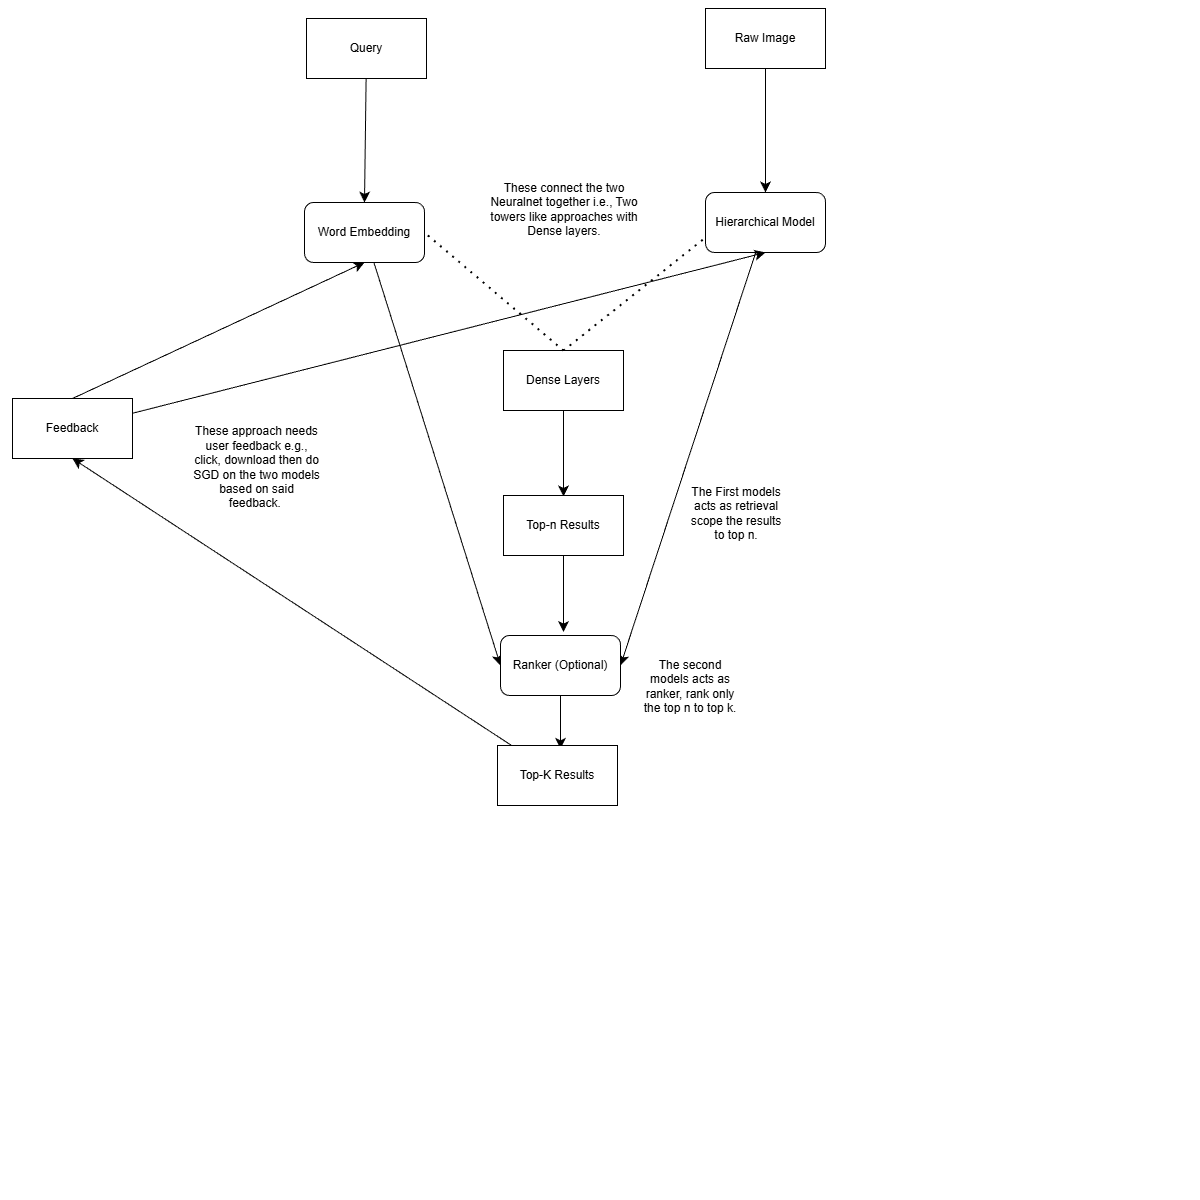

The diagram above was exported from draw.io. Its source (the exported page's mxGraphModel, read from the mxfile embedded in the PNG):
<mxGraphModel dx="1537" dy="1162" grid="0" gridSize="10" guides="1" tooltips="1" connect="1" arrows="1" fold="1" page="0" pageScale="1" pageWidth="850" pageHeight="1100" math="0" shadow="0">
  <root>
    <mxCell id="0" />
    <mxCell id="1" parent="0" />
    <mxCell id="VdaJcUK59jpHW-WHb4qO-33" edge="1" parent="1" source="VdaJcUK59jpHW-WHb4qO-2" style="edgeStyle=none;curved=1;rounded=0;orthogonalLoop=1;jettySize=auto;html=1;entryX=0;entryY=0.5;entryDx=0;entryDy=0;fontSize=12;startSize=8;endSize=8;" target="VdaJcUK59jpHW-WHb4qO-30">
      <mxGeometry relative="1" as="geometry" />
    </mxCell>
    <mxCell id="VdaJcUK59jpHW-WHb4qO-2" parent="1" style="rounded=1;whiteSpace=wrap;html=1;" value="Word Embedding" vertex="1">
      <mxGeometry height="60" width="120" x="-96" y="202" as="geometry" />
    </mxCell>
    <mxCell id="VdaJcUK59jpHW-WHb4qO-34" edge="1" parent="1" source="VdaJcUK59jpHW-WHb4qO-6" style="edgeStyle=none;curved=1;rounded=0;orthogonalLoop=1;jettySize=auto;html=1;entryX=1;entryY=0.5;entryDx=0;entryDy=0;fontSize=12;startSize=8;endSize=8;" target="VdaJcUK59jpHW-WHb4qO-30">
      <mxGeometry relative="1" as="geometry" />
    </mxCell>
    <mxCell id="VdaJcUK59jpHW-WHb4qO-6" parent="1" style="rounded=1;whiteSpace=wrap;html=1;" value="Hierarchical Model" vertex="1">
      <mxGeometry height="60" width="120" x="305" y="192" as="geometry" />
    </mxCell>
    <mxCell id="VdaJcUK59jpHW-WHb4qO-9" edge="1" parent="1" source="VdaJcUK59jpHW-WHb4qO-10" style="edgeStyle=none;curved=1;rounded=0;orthogonalLoop=1;jettySize=auto;html=1;entryX=0.5;entryY=0;entryDx=0;entryDy=0;fontSize=12;startSize=8;endSize=8;" target="VdaJcUK59jpHW-WHb4qO-2">
      <mxGeometry relative="1" as="geometry" />
    </mxCell>
    <mxCell id="VdaJcUK59jpHW-WHb4qO-10" parent="1" style="rounded=0;whiteSpace=wrap;html=1;" value="Query" vertex="1">
      <mxGeometry height="60" width="120" x="-94" y="18" as="geometry" />
    </mxCell>
    <mxCell id="VdaJcUK59jpHW-WHb4qO-11" edge="1" parent="1" source="VdaJcUK59jpHW-WHb4qO-12" style="edgeStyle=none;curved=1;rounded=0;orthogonalLoop=1;jettySize=auto;html=1;entryX=0.5;entryY=0;entryDx=0;entryDy=0;fontSize=12;startSize=8;endSize=8;" target="VdaJcUK59jpHW-WHb4qO-6">
      <mxGeometry relative="1" as="geometry" />
    </mxCell>
    <mxCell id="VdaJcUK59jpHW-WHb4qO-12" parent="1" style="rounded=0;whiteSpace=wrap;html=1;" value="Raw Image" vertex="1">
      <mxGeometry height="60" width="120" x="305" y="8" as="geometry" />
    </mxCell>
    <mxCell id="VdaJcUK59jpHW-WHb4qO-23" edge="1" parent="1" source="VdaJcUK59jpHW-WHb4qO-2" style="edgeStyle=none;curved=1;rounded=0;orthogonalLoop=1;jettySize=auto;html=1;exitX=1;exitY=0.75;exitDx=0;exitDy=0;fontSize=12;startSize=8;endSize=8;" target="VdaJcUK59jpHW-WHb4qO-2">
      <mxGeometry relative="1" as="geometry" />
    </mxCell>
    <mxCell id="VdaJcUK59jpHW-WHb4qO-27" edge="1" parent="1" source="VdaJcUK59jpHW-WHb4qO-24" style="edgeStyle=none;curved=1;rounded=0;orthogonalLoop=1;jettySize=auto;html=1;fontSize=12;startSize=8;endSize=8;">
      <mxGeometry relative="1" as="geometry">
        <mxPoint x="163" y="496" as="targetPoint" />
      </mxGeometry>
    </mxCell>
    <mxCell id="VdaJcUK59jpHW-WHb4qO-24" parent="1" style="rounded=0;whiteSpace=wrap;html=1;" value="Dense Layers" vertex="1">
      <mxGeometry height="60" width="120" x="103" y="350" as="geometry" />
    </mxCell>
    <mxCell id="VdaJcUK59jpHW-WHb4qO-29" edge="1" parent="1" source="VdaJcUK59jpHW-WHb4qO-28" style="edgeStyle=none;curved=1;rounded=0;orthogonalLoop=1;jettySize=auto;html=1;fontSize=12;startSize=8;endSize=8;">
      <mxGeometry relative="1" as="geometry">
        <mxPoint x="163" y="631.6165281596936" as="targetPoint" />
      </mxGeometry>
    </mxCell>
    <mxCell id="VdaJcUK59jpHW-WHb4qO-28" parent="1" style="rounded=0;whiteSpace=wrap;html=1;" value="Top-n Results" vertex="1">
      <mxGeometry height="60" width="120" x="103" y="495" as="geometry" />
    </mxCell>
    <mxCell id="VdaJcUK59jpHW-WHb4qO-31" edge="1" parent="1" source="VdaJcUK59jpHW-WHb4qO-30" style="edgeStyle=none;curved=1;rounded=0;orthogonalLoop=1;jettySize=auto;html=1;fontSize=12;startSize=8;endSize=8;">
      <mxGeometry relative="1" as="geometry">
        <mxPoint x="160" y="748.308358443411" as="targetPoint" />
      </mxGeometry>
    </mxCell>
    <mxCell id="VdaJcUK59jpHW-WHb4qO-30" parent="1" style="rounded=1;whiteSpace=wrap;html=1;" value="Ranker (Optional)" vertex="1">
      <mxGeometry height="60" width="120" x="100" y="635" as="geometry" />
    </mxCell>
    <mxCell id="VdaJcUK59jpHW-WHb4qO-40" edge="1" parent="1" source="VdaJcUK59jpHW-WHb4qO-32" style="edgeStyle=none;curved=1;rounded=0;orthogonalLoop=1;jettySize=auto;html=1;entryX=0.5;entryY=1;entryDx=0;entryDy=0;fontSize=12;startSize=8;endSize=8;" target="VdaJcUK59jpHW-WHb4qO-39">
      <mxGeometry relative="1" as="geometry" />
    </mxCell>
    <mxCell id="VdaJcUK59jpHW-WHb4qO-32" parent="1" style="rounded=0;whiteSpace=wrap;html=1;" value="Top-K Results" vertex="1">
      <mxGeometry height="60" width="120" x="97" y="745" as="geometry" />
    </mxCell>
    <mxCell id="VdaJcUK59jpHW-WHb4qO-35" parent="1" style="text;html=1;whiteSpace=wrap;strokeColor=none;fillColor=none;align=center;verticalAlign=middle;rounded=0;" value="These connect the two Neuralnet together i.e., Two towers like approaches with Dense layers." vertex="1">
      <mxGeometry height="112" width="170" x="79" y="153" as="geometry" />
    </mxCell>
    <mxCell id="VdaJcUK59jpHW-WHb4qO-36" parent="1" style="text;html=1;whiteSpace=wrap;strokeColor=none;fillColor=none;align=center;verticalAlign=middle;rounded=0;" value="The First models acts as retrieval scope the results to top n." vertex="1">
      <mxGeometry height="91" width="100" x="286" y="467" as="geometry" />
    </mxCell>
    <mxCell id="VdaJcUK59jpHW-WHb4qO-37" parent="1" style="text;html=1;whiteSpace=wrap;strokeColor=none;fillColor=none;align=center;verticalAlign=middle;rounded=0;" value="The second models acts as ranker, rank only the top n to top k." vertex="1">
      <mxGeometry height="91" width="100" x="240" y="640" as="geometry" />
    </mxCell>
    <mxCell id="VdaJcUK59jpHW-WHb4qO-38" parent="1" style="text;html=1;whiteSpace=wrap;strokeColor=none;fillColor=none;align=center;verticalAlign=middle;rounded=0;" value="These approach needs user feedback e.g., click, download then do SGD on the two models based on said feedback.&amp;nbsp;" vertex="1">
      <mxGeometry height="192" width="131" x="-209" y="371" as="geometry" />
    </mxCell>
    <mxCell id="VdaJcUK59jpHW-WHb4qO-42" edge="1" parent="1" source="VdaJcUK59jpHW-WHb4qO-39" style="edgeStyle=none;curved=1;rounded=0;orthogonalLoop=1;jettySize=auto;html=1;exitX=0.5;exitY=0;exitDx=0;exitDy=0;entryX=0.5;entryY=1;entryDx=0;entryDy=0;fontSize=12;startSize=8;endSize=8;" target="VdaJcUK59jpHW-WHb4qO-2">
      <mxGeometry relative="1" as="geometry" />
    </mxCell>
    <mxCell id="VdaJcUK59jpHW-WHb4qO-43" edge="1" parent="1" source="VdaJcUK59jpHW-WHb4qO-39" style="edgeStyle=none;curved=1;rounded=0;orthogonalLoop=1;jettySize=auto;html=1;entryX=0.5;entryY=1;entryDx=0;entryDy=0;fontSize=12;startSize=8;endSize=8;" target="VdaJcUK59jpHW-WHb4qO-6">
      <mxGeometry relative="1" as="geometry" />
    </mxCell>
    <mxCell id="VdaJcUK59jpHW-WHb4qO-39" parent="1" style="rounded=0;whiteSpace=wrap;html=1;" value="Feedback" vertex="1">
      <mxGeometry height="60" width="120" x="-388" y="398" as="geometry" />
    </mxCell>
    <mxCell id="VdaJcUK59jpHW-WHb4qO-47" edge="1" parent="1" source="VdaJcUK59jpHW-WHb4qO-24" style="endArrow=none;dashed=1;html=1;dashPattern=1 3;strokeWidth=2;rounded=0;fontSize=12;startSize=8;endSize=8;curved=1;entryX=1;entryY=0.5;entryDx=0;entryDy=0;exitX=0.5;exitY=0;exitDx=0;exitDy=0;" target="VdaJcUK59jpHW-WHb4qO-2" value="">
      <mxGeometry height="50" relative="1" width="50" as="geometry">
        <mxPoint x="-25" y="586" as="sourcePoint" />
        <mxPoint x="25" y="536" as="targetPoint" />
      </mxGeometry>
    </mxCell>
    <mxCell id="VdaJcUK59jpHW-WHb4qO-49" edge="1" parent="1" source="VdaJcUK59jpHW-WHb4qO-24" style="endArrow=none;dashed=1;html=1;dashPattern=1 3;strokeWidth=2;rounded=0;fontSize=12;startSize=8;endSize=8;curved=1;exitX=0.5;exitY=0;exitDx=0;exitDy=0;entryX=0;entryY=0.75;entryDx=0;entryDy=0;" target="VdaJcUK59jpHW-WHb4qO-6" value="">
      <mxGeometry height="50" relative="1" width="50" as="geometry">
        <mxPoint x="355" y="435" as="sourcePoint" />
        <mxPoint x="304" y="216" as="targetPoint" />
      </mxGeometry>
    </mxCell>
  </root>
</mxGraphModel>